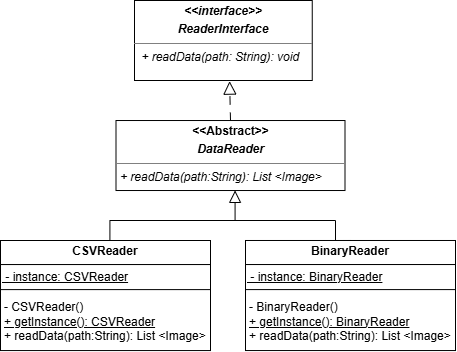

The diagram above was exported from draw.io. Its source (the exported page's mxGraphModel, read from the mxfile embedded in the PNG):
<mxGraphModel dx="1901" dy="445" grid="1" gridSize="10" guides="1" tooltips="1" connect="1" arrows="1" fold="1" page="1" pageScale="1" pageWidth="850" pageHeight="1100" math="0" shadow="0">
  <root>
    <mxCell id="0" />
    <mxCell id="1" parent="0" />
    <mxCell id="2" edge="1" parent="1" style="edgeStyle=orthogonalEdgeStyle;rounded=0;orthogonalLoop=1;jettySize=auto;html=1;fontSize=12;startSize=8;endSize=8;entryX=0.5;entryY=0;entryDx=0;entryDy=0;endArrow=none;endFill=0;" target="12">
      <mxGeometry relative="1" as="geometry">
        <Array as="points">
          <mxPoint x="-625" y="520" />
          <mxPoint x="-445" y="520" />
          <mxPoint x="-445" y="540" />
        </Array>
        <mxPoint x="-610" y="520" as="sourcePoint" />
        <mxPoint x="-535" y="540" as="targetPoint" />
      </mxGeometry>
    </mxCell>
    <mxCell id="3" edge="1" parent="1" source="8" style="edgeStyle=orthogonalEdgeStyle;rounded=0;orthogonalLoop=1;jettySize=auto;html=1;fontSize=12;startSize=8;endSize=10;endArrow=block;endFill=0;entryX=0.52;entryY=0.998;entryDx=0;entryDy=0;exitX=0.521;exitY=0.027;exitDx=0;exitDy=0;entryPerimeter=0;exitPerimeter=0;" target="5">
      <mxGeometry relative="1" as="geometry">
        <Array as="points">
          <mxPoint x="-671" y="520" />
          <mxPoint x="-545" y="520" />
        </Array>
        <mxPoint x="-585.05" y="540.0200500000001" as="sourcePoint" />
        <mxPoint x="-550" y="490" as="targetPoint" />
      </mxGeometry>
    </mxCell>
    <mxCell id="4" parent="1" style="verticalAlign=top;align=left;overflow=fill;html=1;whiteSpace=wrap;" value="&lt;p style=&quot;margin:0px;margin-top:4px;text-align:center;&quot;&gt;&lt;b&gt;&lt;i&gt;&amp;lt;&amp;lt;interface&amp;gt;&amp;gt;&lt;/i&gt;&lt;/b&gt;&lt;/p&gt;&lt;p style=&quot;margin:0px;margin-top:4px;text-align:center;&quot;&gt;&lt;b&gt;&lt;i&gt;ReaderInterface&lt;/i&gt;&lt;/b&gt;&lt;/p&gt;&lt;hr size=&quot;1&quot; style=&quot;border-style:solid;&quot;&gt;&lt;p style=&quot;margin:0px;margin-left:4px;&quot;&gt;&lt;i&gt;&amp;nbsp;+ readData(path: String): void&lt;/i&gt;&lt;/p&gt;" vertex="1">
      <mxGeometry height="80" width="177.75" x="-646" y="300" as="geometry" />
    </mxCell>
    <mxCell id="5" parent="1" style="verticalAlign=top;align=left;overflow=fill;html=1;whiteSpace=wrap;" value="&lt;p style=&quot;margin:0px;margin-top:4px;text-align:center;&quot;&gt;&lt;b&gt;&amp;lt;&amp;lt;Abstract&amp;gt;&amp;gt;&lt;/b&gt;&lt;/p&gt;&lt;p style=&quot;margin:0px;margin-top:4px;text-align:center;&quot;&gt;&lt;b&gt;&lt;i&gt;DataReader&lt;/i&gt;&lt;/b&gt;&lt;/p&gt;&lt;hr size=&quot;1&quot; style=&quot;border-style:solid;&quot;&gt;&lt;p style=&quot;margin:0px;margin-left:4px;&quot;&gt;&lt;i style=&quot;background-color: transparent; color: light-dark(rgb(0, 0, 0), rgb(255, 255, 255));&quot;&gt;+ readData(path:String): List &amp;lt;&lt;/i&gt;&lt;i style=&quot;background-color: transparent; color: light-dark(rgb(0, 0, 0), rgb(255, 255, 255));&quot;&gt;Image&amp;gt;&amp;nbsp;&lt;/i&gt;&lt;/p&gt;" vertex="1">
      <mxGeometry height="70" width="229" x="-664.5" y="420.02000000000004" as="geometry" />
    </mxCell>
    <mxCell id="6" edge="1" parent="1" source="5" style="edgeStyle=orthogonalEdgeStyle;rounded=0;orthogonalLoop=1;jettySize=auto;html=1;entryX=0.535;entryY=1.008;entryDx=0;entryDy=0;entryPerimeter=0;endArrow=block;endFill=0;dashed=1;dashPattern=8 8;endSize=11;exitX=0.5;exitY=0;exitDx=0;exitDy=0;" target="4">
      <mxGeometry relative="1" as="geometry" />
    </mxCell>
    <mxCell id="7" connectable="0" parent="1" style="group" value="" vertex="1">
      <mxGeometry height="110.05" width="210" x="-780" y="540" as="geometry" />
    </mxCell>
    <mxCell id="8" parent="7" style="verticalAlign=top;align=left;overflow=fill;html=1;whiteSpace=wrap;" value="&lt;p style=&quot;margin:0px;margin-top:4px;text-align:center;&quot;&gt;&lt;b&gt;CSVReader&lt;/b&gt;&lt;/p&gt;&lt;hr size=&quot;1&quot; style=&quot;border-style:solid;&quot;&gt;&lt;p style=&quot;margin:0px;margin-left:4px;&quot;&gt;&lt;/p&gt;&lt;p style=&quot;margin:0px;margin-left:4px;&quot;&gt;&lt;br&gt;&lt;/p&gt;&lt;p style=&quot;margin:0px;margin-left:4px;&quot;&gt;&lt;br&gt;&lt;/p&gt;&lt;p style=&quot;margin:0px;margin-left:4px;&quot;&gt;&lt;span style=&quot;background-color: transparent; color: light-dark(rgb(0, 0, 0), rgb(255, 255, 255));&quot;&gt;- CSVReader()&lt;/span&gt;&lt;/p&gt;&lt;p style=&quot;margin:0px;margin-left:4px;&quot;&gt;&lt;u&gt;+ getInstance(): CSVReader&lt;/u&gt;&amp;nbsp;&lt;/p&gt;&lt;p style=&quot;margin:0px;margin-left:4px;&quot;&gt;+ readData(path:String): List &amp;lt;&lt;span style=&quot;color: light-dark(rgb(0, 0, 0), rgb(255, 255, 255)); background-color: transparent;&quot;&gt;Image&amp;gt;&lt;/span&gt;&lt;/p&gt;" vertex="1">
      <mxGeometry height="110.05" width="210" as="geometry" />
    </mxCell>
    <mxCell id="9" parent="7" style="text;html=1;whiteSpace=wrap;strokeColor=default;fillColor=none;align=left;verticalAlign=middle;rounded=0;" value="&lt;u style=&quot;line-height: 80%;&quot;&gt;&amp;nbsp;- instance: CSVReader&lt;/u&gt;" vertex="1">
      <mxGeometry height="25.05" width="210" y="24.05000000000001" as="geometry" />
    </mxCell>
    <mxCell id="10" connectable="0" parent="1" style="group" value="" vertex="1">
      <mxGeometry height="110.05000000000001" width="210" x="-535" y="539.99" as="geometry" />
    </mxCell>
    <mxCell id="11" connectable="0" parent="10" style="group" value="" vertex="1">
      <mxGeometry height="110.05" width="210" as="geometry" />
    </mxCell>
    <mxCell id="12" parent="11" style="verticalAlign=top;align=left;overflow=fill;html=1;whiteSpace=wrap;" value="&lt;p style=&quot;margin:0px;margin-top:4px;text-align:center;&quot;&gt;&lt;b&gt;BinaryReader&lt;/b&gt;&lt;/p&gt;&lt;hr size=&quot;1&quot; style=&quot;border-style:solid;&quot;&gt;&lt;p style=&quot;margin:0px;margin-left:4px;&quot;&gt;&lt;/p&gt;&lt;p style=&quot;margin:0px;margin-left:4px;&quot;&gt;&lt;br&gt;&lt;/p&gt;&lt;p style=&quot;margin:0px;margin-left:4px;&quot;&gt;&lt;br&gt;&lt;/p&gt;&lt;p style=&quot;margin:0px;margin-left:4px;&quot;&gt;&lt;span style=&quot;background-color: transparent; color: light-dark(rgb(0, 0, 0), rgb(255, 255, 255));&quot;&gt;- BinaryReader()&lt;/span&gt;&lt;/p&gt;&lt;p style=&quot;margin:0px;margin-left:4px;&quot;&gt;&lt;u&gt;+ getInstance(): BinaryReader&lt;/u&gt;&amp;nbsp;&lt;/p&gt;&lt;p style=&quot;margin:0px;margin-left:4px;&quot;&gt;+ readData(path:String): List &amp;lt;&lt;span style=&quot;color: light-dark(rgb(0, 0, 0), rgb(255, 255, 255)); background-color: transparent;&quot;&gt;Image&amp;gt;&lt;/span&gt;&lt;/p&gt;" vertex="1">
      <mxGeometry height="110.05" width="210" as="geometry" />
    </mxCell>
    <mxCell id="13" parent="11" style="text;html=1;whiteSpace=wrap;strokeColor=default;fillColor=none;align=left;verticalAlign=middle;rounded=0;" value="&lt;u style=&quot;line-height: 80%;&quot;&gt;&amp;nbsp;- instance: BinaryReader&lt;/u&gt;" vertex="1">
      <mxGeometry height="25.05" width="210" y="24.05000000000001" as="geometry" />
    </mxCell>
  </root>
</mxGraphModel>